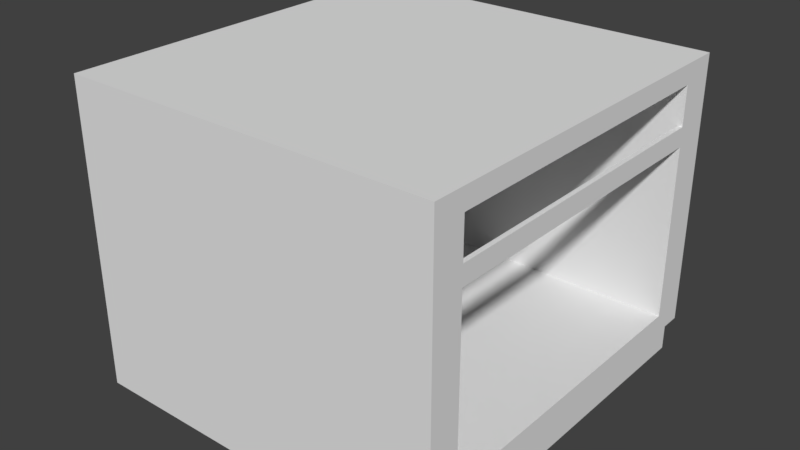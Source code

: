 # Source: skaop_3.blend  (saved by Blender 2.78.0; exported with 4.5.12 LTS)
import bpy
from mathutils import Matrix  # noqa: F401  (used for matrix-valued properties, if any)

bpy.ops.wm.read_factory_settings(use_empty=True)
scene = bpy.context.scene
scene.name = 'Scene'

# ---- collections
col_collection_1 = bpy.data.collections.new('Collection 1'); scene.collection.children.link(col_collection_1)

# ---- world
world_world = bpy.data.worlds.new('World'); scene.world = world_world
world_world.color = (0.05088, 0.05088, 0.05088)
world_world.use_sun_shadow = False
world_world.sun_shadow_jitter_overblur = 0.0
world_world.cycles.sampling_method = 'MANUAL'

# ---- meshes
me_cube_003 = bpy.data.meshes.new('Cube.003')
me_cube_003.from_pydata([(-0.49, -0.5, -0.4), (-0.49, -0.5, 0.4), (-0.49, 0.5, -0.4), (-0.49, 0.5, 0.4), (0.4666, -0.5, -0.4), (0.49, -0.5, 0.4), (0.4666, 0.5, -0.4), (0.49, 0.5, 0.4), (-0.49, -0.5, -0.2509), (-0.49, 0.5, -0.2509), (0.49, 0.5, -0.2509), (0.49, -0.5, -0.2509), (-0.49, -0.5, 0.2486), (-0.49, 0.5, 0.2486), (0.49, 0.5, 0.2486), (0.49, -0.5, 0.2486), (-0.49, 0.5, 0.1994), (0.49, 0.5, 0.1994), (0.49, -0.5, 0.1994), (-0.49, -0.5, 0.1994), (-0.49, -0.5, 0.3489), (-0.49, 0.5, 0.3489), (0.49, 0.5, 0.3489), (0.49, -0.5, 0.3489), (-0.49, 0.4063, -0.4), (-0.49, 0.4063, 0.4), (0.4666, 0.4063, -0.4), (0.49, 0.4063, 0.4), (-0.4492, 0.4063, -0.2509), (-0.49, 0.4063, -0.2509), (-0.4492, 0.4063, 0.1994), (-0.49, 0.4063, 0.2486), (-0.49, 0.4063, 0.1994), (-0.4492, 0.4063, 0.1994), (-0.4492, 0.4063, 0.3489), (-0.49, 0.4063, 0.3489), (-0.49, -0.4156, -0.4), (0.49, -0.4156, 0.4), (-0.4492, -0.4156, -0.2509), (-0.4492, -0.4156, 0.1994), (-0.4492, -0.4156, 0.1994), (-0.4492, -0.4156, 0.3489), (-0.49, -0.4156, 0.4), (0.4666, -0.4156, -0.4), (-0.49, -0.4156, -0.2509), (-0.49, -0.4156, 0.2486), (-0.49, -0.4156, 0.1994), (-0.49, -0.4156, 0.3489), (0.49, 0.4063, 0.3489), (0.4786, 0.4063, 0.1994), (0.4786, 0.4063, 0.1994), (0.49, 0.4063, -0.2509), (0.49, -0.4156, -0.2509), (0.4786, -0.4156, 0.1994), (0.4786, -0.4156, 0.1994), (0.49, -0.4156, 0.3489), (0.49, 0.4063, 0.2486), (0.49, -0.4156, 0.2486), (-0.4492, 0.4063, 0.2486), (-0.4492, -0.4156, 0.2486), (0.49, 0.4063, 0.1994), (0.49, -0.4156, 0.1994), (-0.4492, 0.4063, 0.1994), (-0.4492, -0.4156, 0.1994), (0.4786, 0.4063, 0.2486), (0.4786, -0.4156, 0.2486), (-0.4492, 0.4063, 0.2486), (-0.4492, -0.4156, 0.2486), (0.4786, 0.4063, 0.1994), (0.4786, -0.4156, 0.1994), (-0.4492, 0.4063, 0.1994), (-0.4492, -0.4156, 0.1994), (-0.49, 0.5, -0.3009), (0.49, 0.5, -0.3009), (0.49, -0.5, -0.3009), (-0.49, -0.5, -0.3009), (-0.49, 0.4063, -0.3009), (0.49, 0.4063, -0.3009), (-0.49, -0.4156, -0.3009), (0.49, -0.4156, -0.3009), (-0.49, 0.5, -0.3009), (0.4666, 0.5, -0.3009), (0.4666, -0.5, -0.3009), (-0.49, 0.4063, -0.3009), (0.4666, 0.4063, -0.3009), (-0.49, -0.4156, -0.3009), (0.4666, -0.4156, -0.3009), (-0.49, -0.5, -0.3009)], [], [(35, 25, 3, 21), (21, 3, 7, 22), (55, 37, 5, 23), (23, 5, 1, 20), (36, 43, 4, 0), (37, 42, 1, 5), (74, 11, 8, 75), (79, 52, 11, 74), (72, 9, 10, 73), (76, 29, 9, 72), (18, 15, 12, 19), (61, 57, 15, 18), (16, 13, 14, 17), (32, 31, 13, 16), (29, 32, 16, 9), (9, 16, 17, 10), (52, 61, 18, 11), (11, 18, 19, 8), (15, 23, 20, 12), (57, 55, 23, 15), (13, 21, 22, 14), (31, 35, 21, 13), (45, 47, 35, 31), (14, 22, 48, 56), (10, 17, 60, 51), (44, 46, 32, 29), (46, 45, 31, 32), (17, 14, 56, 60), (78, 44, 29, 76), (73, 10, 51, 77), (7, 3, 25, 27), (2, 6, 26, 24), (22, 7, 27, 48), (47, 42, 25, 35), (20, 1, 42, 47), (75, 8, 44, 78), (19, 12, 45, 46), (8, 19, 46, 44), (12, 20, 47, 45), (58, 34, 41, 59), (28, 62, 63, 38), (60, 56, 57, 61), (77, 51, 52, 79), (27, 25, 42, 37), (24, 26, 43, 36), (48, 27, 37, 55), (34, 58, 56, 48), (62, 28, 51, 60), (28, 38, 52, 51), (41, 34, 48, 55), (59, 41, 55, 57), (38, 63, 61, 52), (64, 65, 57, 56), (67, 66, 58, 59), (66, 64, 56, 58), (65, 67, 59, 57), (69, 68, 60, 61), (70, 71, 63, 62), (68, 70, 62, 60), (71, 69, 61, 63), (49, 53, 65, 64), (39, 30, 66, 67), (30, 49, 64, 66), (53, 39, 67, 65), (54, 50, 68, 69), (33, 40, 71, 70), (50, 33, 70, 68), (40, 54, 69, 71), (84, 77, 79, 86), (87, 75, 78, 85), (81, 73, 77, 84), (85, 78, 76, 83), (83, 76, 72, 80), (80, 72, 73, 81), (86, 79, 74, 82), (82, 74, 75, 87), (4, 82, 87, 0), (43, 86, 82, 4), (2, 80, 81, 6), (24, 83, 80, 2), (36, 85, 83, 24), (6, 81, 84, 26), (0, 87, 85, 36), (26, 84, 86, 43)])
me_cube_003.use_remesh_preserve_volume = False
me_cube_003.use_remesh_preserve_attributes = False
me_cube_003.use_mirror_vertex_groups = False
me_cube_003.update()

# ---- objects
ob_cube = bpy.data.objects.new('Cube', me_cube_003)

# ---- transforms, parenting, visibility, modifiers, constraints
ob_cube.location = (0.009108, 0.5035, 0.4045)
ob_cube.lineart.crease_threshold = 0.0

# ---- collection membership
col_collection_1.objects.link(ob_cube)

# ---- scene / render settings (as saved in the file)
scene.frame_start = 1; scene.frame_end = 250; scene.frame_set(1)
scene.render.engine = 'CYCLES'
scene.render.resolution_percentage = 50
scene.render.dither_intensity = 0.0
scene.cycles.use_denoising = False
scene.cycles.samples = 128
scene.cycles.sampling_pattern = 'TABULATED_SOBOL'
scene.cycles.light_sampling_threshold = 0.0
scene.cycles.use_adaptive_sampling = False
scene.cycles.use_light_tree = False
scene.cycles.blur_glossy = 0.0
scene.cycles.sample_clamp_indirect = 0.0
scene.view_settings.view_transform = 'Standard'
bpy.context.view_layer.update()

# ---- added for rendering (the .blend has no active camera and no usable light): camera, sun
cam_auto = bpy.data.cameras.new('AutoCamera')
cam_auto.lens = 50.0
cam_auto.sensor_width = 36.0
cam_auto.clip_end = 1000.0
ob_auto_camera = bpy.data.objects.new('AutoCamera', cam_auto)
scene.collection.objects.link(ob_auto_camera)
ob_auto_camera.location = (1.5011, -1.2869, 1.59808)
ob_auto_camera.rotation_euler = (1.09748, -7.21219e-08, 0.694738)
scene.camera = ob_auto_camera
light_auto_sun = bpy.data.lights.new('AutoSun', 'SUN')
light_auto_sun.energy = 3.0
light_auto_sun.angle = 0.0523599
ob_auto_sun = bpy.data.objects.new('AutoSun', light_auto_sun)
scene.collection.objects.link(ob_auto_sun)
ob_auto_sun.rotation_euler = (0.872665, 0.174533, 0.523599)
bpy.context.view_layer.update()
